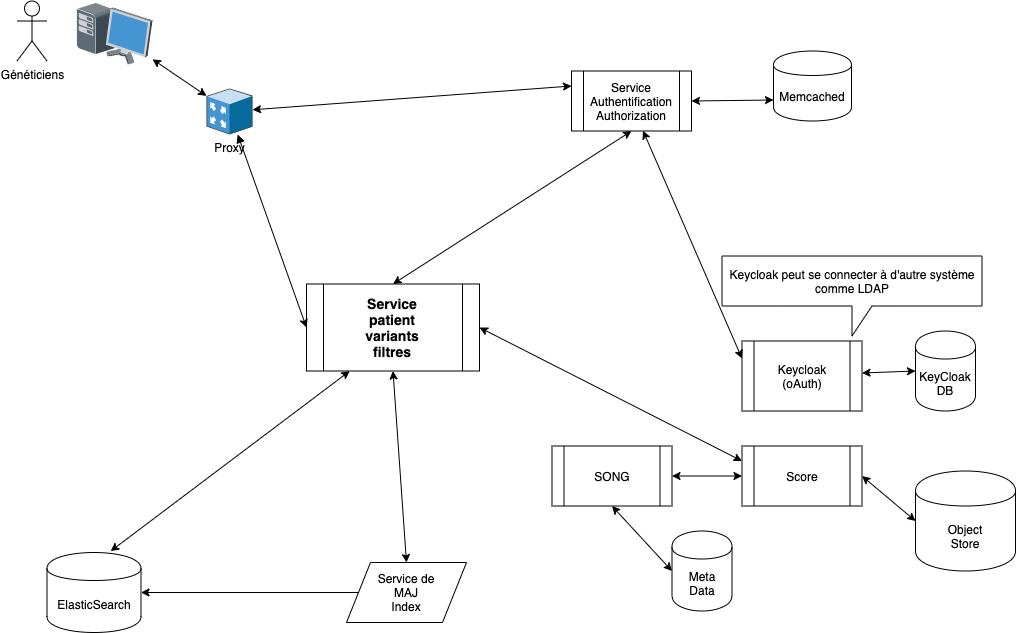

The diagram above was exported from draw.io. Its source (the exported page's mxGraphModel, read from the mxfile embedded in the PNG):
<mxGraphModel dx="1149" dy="676" grid="1" gridSize="10" guides="1" tooltips="1" connect="1" arrows="1" fold="1" page="1" pageScale="1" pageWidth="1100" pageHeight="850" math="0" shadow="0">
  <root>
    <mxCell id="1_woaSPxrWBwMyF_BGyo-0" />
    <mxCell id="1_woaSPxrWBwMyF_BGyo-1" parent="1_woaSPxrWBwMyF_BGyo-0" />
    <mxCell id="g3T8D_xlQK3DJ-g-3-8n-15" value="Généticiens" style="shape=umlActor;verticalLabelPosition=bottom;labelBackgroundColor=#ffffff;verticalAlign=top;html=1;outlineConnect=0;" parent="1_woaSPxrWBwMyF_BGyo-1" vertex="1">
      <mxGeometry x="50.5" y="118.5" width="30" height="60" as="geometry" />
    </mxCell>
    <mxCell id="PDfEiIHkXJ19-FBB_KrO-0" value="Keycloak&lt;br&gt;(oAuth)" style="shape=process;whiteSpace=wrap;html=1;backgroundOutline=1;" parent="1_woaSPxrWBwMyF_BGyo-1" vertex="1">
      <mxGeometry x="775.5" y="458.5" width="120" height="70" as="geometry" />
    </mxCell>
    <mxCell id="PDfEiIHkXJ19-FBB_KrO-1" value="ElasticSearch" style="shape=cylinder;whiteSpace=wrap;html=1;boundedLbl=1;backgroundOutline=1;" parent="1_woaSPxrWBwMyF_BGyo-1" vertex="1">
      <mxGeometry x="80.5" y="670" width="94" height="80" as="geometry" />
    </mxCell>
    <mxCell id="PDfEiIHkXJ19-FBB_KrO-2" value="KeyCloak&lt;br&gt;DB" style="shape=cylinder;whiteSpace=wrap;html=1;boundedLbl=1;backgroundOutline=1;" parent="1_woaSPxrWBwMyF_BGyo-1" vertex="1">
      <mxGeometry x="949" y="448.5" width="60" height="80" as="geometry" />
    </mxCell>
    <mxCell id="PDfEiIHkXJ19-FBB_KrO-3" value="Memcached" style="shape=cylinder;whiteSpace=wrap;html=1;boundedLbl=1;backgroundOutline=1;" parent="1_woaSPxrWBwMyF_BGyo-1" vertex="1">
      <mxGeometry x="807" y="168.5" width="78" height="70" as="geometry" />
    </mxCell>
    <mxCell id="PDfEiIHkXJ19-FBB_KrO-4" value="" style="endArrow=classic;startArrow=classic;html=1;entryX=0.596;entryY=0.995;entryDx=0;entryDy=0;entryPerimeter=0;exitX=0;exitY=0.25;exitDx=0;exitDy=0;" parent="1_woaSPxrWBwMyF_BGyo-1" source="PDfEiIHkXJ19-FBB_KrO-0" target="PDfEiIHkXJ19-FBB_KrO-5" edge="1">
      <mxGeometry width="50" height="50" relative="1" as="geometry">
        <mxPoint x="738.5" y="728.5" as="sourcePoint" />
        <mxPoint x="685" y="410.53999999999996" as="targetPoint" />
      </mxGeometry>
    </mxCell>
    <mxCell id="PDfEiIHkXJ19-FBB_KrO-5" value="Service&lt;br&gt;Authentification&lt;br&gt;Authorization" style="shape=process;whiteSpace=wrap;html=1;backgroundOutline=1;fontSize=12;" parent="1_woaSPxrWBwMyF_BGyo-1" vertex="1">
      <mxGeometry x="605" y="188.5" width="120" height="60" as="geometry" />
    </mxCell>
    <mxCell id="PDfEiIHkXJ19-FBB_KrO-6" value="" style="endArrow=classic;startArrow=classic;html=1;entryX=1;entryY=0.5;entryDx=0;entryDy=0;exitX=0;exitY=0.7;exitDx=0;exitDy=0;" parent="1_woaSPxrWBwMyF_BGyo-1" source="PDfEiIHkXJ19-FBB_KrO-3" target="PDfEiIHkXJ19-FBB_KrO-5" edge="1">
      <mxGeometry width="50" height="50" relative="1" as="geometry">
        <mxPoint x="768.5" y="468.5" as="sourcePoint" />
        <mxPoint x="630.52" y="348.1999999999998" as="targetPoint" />
      </mxGeometry>
    </mxCell>
    <mxCell id="PDfEiIHkXJ19-FBB_KrO-7" value="" style="endArrow=classic;startArrow=classic;html=1;fontSize=12;entryX=0.5;entryY=1;entryDx=0;entryDy=0;exitX=0.5;exitY=0;exitDx=0;exitDy=0;" parent="1_woaSPxrWBwMyF_BGyo-1" source="PDfEiIHkXJ19-FBB_KrO-17" target="PDfEiIHkXJ19-FBB_KrO-5" edge="1">
      <mxGeometry width="50" height="50" relative="1" as="geometry">
        <mxPoint x="402.5" y="448.5" as="sourcePoint" />
        <mxPoint x="69" y="758.5" as="targetPoint" />
      </mxGeometry>
    </mxCell>
    <mxCell id="PDfEiIHkXJ19-FBB_KrO-12" value="" style="endArrow=classic;startArrow=classic;html=1;entryX=1;entryY=0.5;entryDx=0;entryDy=0;exitX=0;exitY=0.5;exitDx=0;exitDy=0;" parent="1_woaSPxrWBwMyF_BGyo-1" source="PDfEiIHkXJ19-FBB_KrO-2" edge="1">
      <mxGeometry width="50" height="50" relative="1" as="geometry">
        <mxPoint x="932" y="498.5" as="sourcePoint" />
        <mxPoint x="895.5" y="490.5" as="targetPoint" />
      </mxGeometry>
    </mxCell>
    <mxCell id="PDfEiIHkXJ19-FBB_KrO-13" value="Keycloak peut se connecter à d'autre système comme LDAP" style="shape=callout;whiteSpace=wrap;html=1;perimeter=calloutPerimeter;" parent="1_woaSPxrWBwMyF_BGyo-1" vertex="1">
      <mxGeometry x="755.5" y="373.5" width="260" height="80" as="geometry" />
    </mxCell>
    <mxCell id="PDfEiIHkXJ19-FBB_KrO-14" value="" style="endArrow=classic;startArrow=classic;html=1;entryX=0.25;entryY=1;entryDx=0;entryDy=0;exitX=0.677;exitY=-0.017;exitDx=0;exitDy=0;exitPerimeter=0;" parent="1_woaSPxrWBwMyF_BGyo-1" source="PDfEiIHkXJ19-FBB_KrO-1" target="PDfEiIHkXJ19-FBB_KrO-17" edge="1">
      <mxGeometry width="50" height="50" relative="1" as="geometry">
        <mxPoint x="369" y="588.5" as="sourcePoint" />
        <mxPoint x="335.5400000000002" y="478.5" as="targetPoint" />
      </mxGeometry>
    </mxCell>
    <mxCell id="PDfEiIHkXJ19-FBB_KrO-15" value="" style="endArrow=classic;startArrow=classic;html=1;entryX=0;entryY=0.25;entryDx=0;entryDy=0;" parent="1_woaSPxrWBwMyF_BGyo-1" source="eR9c_TSQZDpx8fl93Ubf-1" target="PDfEiIHkXJ19-FBB_KrO-5" edge="1">
      <mxGeometry width="50" height="50" relative="1" as="geometry">
        <mxPoint x="95.5" y="148.5" as="sourcePoint" />
        <mxPoint x="395.5" y="228.5" as="targetPoint" />
      </mxGeometry>
    </mxCell>
    <mxCell id="PDfEiIHkXJ19-FBB_KrO-17" value="&lt;font style=&quot;font-size: 14px&quot;&gt;&lt;b&gt;Service&lt;br&gt;patient&lt;br&gt;variants&lt;br&gt;filtres&lt;/b&gt;&lt;/font&gt;" style="shape=process;whiteSpace=wrap;html=1;backgroundOutline=1;fontSize=12;" parent="1_woaSPxrWBwMyF_BGyo-1" vertex="1">
      <mxGeometry x="340" y="401.5" width="173" height="87" as="geometry" />
    </mxCell>
    <mxCell id="PDfEiIHkXJ19-FBB_KrO-18" value="" style="endArrow=classic;html=1;entryX=0;entryY=0.5;entryDx=0;entryDy=0;startArrow=block;startFill=1;" parent="1_woaSPxrWBwMyF_BGyo-1" source="eR9c_TSQZDpx8fl93Ubf-1" target="PDfEiIHkXJ19-FBB_KrO-17" edge="1">
      <mxGeometry width="50" height="50" relative="1" as="geometry">
        <mxPoint x="95.5" y="168.5" as="sourcePoint" />
        <mxPoint x="125.5" y="678.5" as="targetPoint" />
      </mxGeometry>
    </mxCell>
    <mxCell id="PDfEiIHkXJ19-FBB_KrO-19" value="SONG" style="shape=process;whiteSpace=wrap;html=1;backgroundOutline=1;" parent="1_woaSPxrWBwMyF_BGyo-1" vertex="1">
      <mxGeometry x="585.5" y="563.5" width="120" height="60" as="geometry" />
    </mxCell>
    <mxCell id="PDfEiIHkXJ19-FBB_KrO-20" value="Score" style="shape=process;whiteSpace=wrap;html=1;backgroundOutline=1;" parent="1_woaSPxrWBwMyF_BGyo-1" vertex="1">
      <mxGeometry x="775.5" y="563.5" width="120" height="60" as="geometry" />
    </mxCell>
    <mxCell id="PDfEiIHkXJ19-FBB_KrO-21" value="Object&lt;br&gt;Store" style="shape=cylinder;whiteSpace=wrap;html=1;boundedLbl=1;backgroundOutline=1;" parent="1_woaSPxrWBwMyF_BGyo-1" vertex="1">
      <mxGeometry x="949" y="588.5" width="100" height="100" as="geometry" />
    </mxCell>
    <mxCell id="PDfEiIHkXJ19-FBB_KrO-22" value="Meta&lt;br&gt;Data" style="shape=cylinder;whiteSpace=wrap;html=1;boundedLbl=1;backgroundOutline=1;" parent="1_woaSPxrWBwMyF_BGyo-1" vertex="1">
      <mxGeometry x="705.5" y="648.5" width="60" height="80" as="geometry" />
    </mxCell>
    <mxCell id="PDfEiIHkXJ19-FBB_KrO-24" value="" style="endArrow=classic;startArrow=classic;html=1;entryX=1;entryY=0.5;entryDx=0;entryDy=0;exitX=0;exitY=0.25;exitDx=0;exitDy=0;" parent="1_woaSPxrWBwMyF_BGyo-1" source="PDfEiIHkXJ19-FBB_KrO-20" target="PDfEiIHkXJ19-FBB_KrO-17" edge="1">
      <mxGeometry width="50" height="50" relative="1" as="geometry">
        <mxPoint x="646.98" y="574.9399999999998" as="sourcePoint" />
        <mxPoint x="535.1800000000001" y="458.44000000000005" as="targetPoint" />
      </mxGeometry>
    </mxCell>
    <mxCell id="PDfEiIHkXJ19-FBB_KrO-25" value="" style="endArrow=classic;startArrow=classic;html=1;entryX=0.5;entryY=1;entryDx=0;entryDy=0;exitX=0;exitY=0.5;exitDx=0;exitDy=0;" parent="1_woaSPxrWBwMyF_BGyo-1" source="PDfEiIHkXJ19-FBB_KrO-22" target="PDfEiIHkXJ19-FBB_KrO-19" edge="1">
      <mxGeometry width="50" height="50" relative="1" as="geometry">
        <mxPoint x="45.5" y="828.5" as="sourcePoint" />
        <mxPoint x="95.5" y="778.5" as="targetPoint" />
      </mxGeometry>
    </mxCell>
    <mxCell id="PDfEiIHkXJ19-FBB_KrO-26" value="" style="endArrow=classic;startArrow=classic;html=1;entryX=0;entryY=0.5;entryDx=0;entryDy=0;exitX=1;exitY=0.5;exitDx=0;exitDy=0;" parent="1_woaSPxrWBwMyF_BGyo-1" source="PDfEiIHkXJ19-FBB_KrO-19" target="PDfEiIHkXJ19-FBB_KrO-20" edge="1">
      <mxGeometry width="50" height="50" relative="1" as="geometry">
        <mxPoint x="45.5" y="828.5" as="sourcePoint" />
        <mxPoint x="95.5" y="778.5" as="targetPoint" />
      </mxGeometry>
    </mxCell>
    <mxCell id="PDfEiIHkXJ19-FBB_KrO-27" value="" style="endArrow=classic;startArrow=classic;html=1;entryX=1;entryY=0.5;entryDx=0;entryDy=0;exitX=0;exitY=0.5;exitDx=0;exitDy=0;" parent="1_woaSPxrWBwMyF_BGyo-1" source="PDfEiIHkXJ19-FBB_KrO-21" target="PDfEiIHkXJ19-FBB_KrO-20" edge="1">
      <mxGeometry width="50" height="50" relative="1" as="geometry">
        <mxPoint x="45.5" y="828.5" as="sourcePoint" />
        <mxPoint x="95.5" y="778.5" as="targetPoint" />
      </mxGeometry>
    </mxCell>
    <mxCell id="7UJPrJ6v4OAY0xCKVShm-0" value="" style="edgeStyle=orthogonalEdgeStyle;rounded=0;orthogonalLoop=1;jettySize=auto;html=1;fontSize=12;entryX=1;entryY=0.5;entryDx=0;entryDy=0;" parent="1_woaSPxrWBwMyF_BGyo-1" source="7UJPrJ6v4OAY0xCKVShm-1" target="PDfEiIHkXJ19-FBB_KrO-1" edge="1">
      <mxGeometry relative="1" as="geometry">
        <mxPoint x="174.5" y="710" as="targetPoint" />
      </mxGeometry>
    </mxCell>
    <mxCell id="7UJPrJ6v4OAY0xCKVShm-1" value="Service de&lt;br&gt;MAJ&lt;br&gt;Index" style="shape=parallelogram;perimeter=parallelogramPerimeter;whiteSpace=wrap;html=1;fontSize=12;" parent="1_woaSPxrWBwMyF_BGyo-1" vertex="1">
      <mxGeometry x="380" y="680" width="120" height="60" as="geometry" />
    </mxCell>
    <mxCell id="7UJPrJ6v4OAY0xCKVShm-2" value="" style="endArrow=classic;startArrow=classic;html=1;entryX=0.5;entryY=1;entryDx=0;entryDy=0;exitX=0.5;exitY=0;exitDx=0;exitDy=0;" parent="1_woaSPxrWBwMyF_BGyo-1" source="7UJPrJ6v4OAY0xCKVShm-1" target="PDfEiIHkXJ19-FBB_KrO-17" edge="1">
      <mxGeometry width="50" height="50" relative="1" as="geometry">
        <mxPoint x="40" y="820" as="sourcePoint" />
        <mxPoint x="90" y="770" as="targetPoint" />
      </mxGeometry>
    </mxCell>
    <mxCell id="eR9c_TSQZDpx8fl93Ubf-0" value="" style="group" parent="1_woaSPxrWBwMyF_BGyo-1" vertex="1" connectable="0">
      <mxGeometry x="110" y="120" width="176" height="132" as="geometry" />
    </mxCell>
    <mxCell id="eR9c_TSQZDpx8fl93Ubf-1" value="Proxy" style="shadow=0;dashed=0;html=1;labelPosition=center;verticalLabelPosition=bottom;verticalAlign=top;align=center;outlineConnect=0;shape=mxgraph.veeam.3d.proxy_appliance;" parent="eR9c_TSQZDpx8fl93Ubf-0" vertex="1">
      <mxGeometry x="130" y="86" width="46" height="46" as="geometry" />
    </mxCell>
    <mxCell id="eR9c_TSQZDpx8fl93Ubf-2" value="" style="shadow=0;dashed=0;html=1;labelPosition=center;verticalLabelPosition=bottom;verticalAlign=top;align=center;outlineConnect=0;shape=mxgraph.veeam.3d.workstation;" parent="eR9c_TSQZDpx8fl93Ubf-0" vertex="1">
      <mxGeometry width="76" height="62" as="geometry" />
    </mxCell>
    <mxCell id="eR9c_TSQZDpx8fl93Ubf-3" value="" style="endArrow=classic;startArrow=classic;html=1;" parent="eR9c_TSQZDpx8fl93Ubf-0" source="eR9c_TSQZDpx8fl93Ubf-1" target="eR9c_TSQZDpx8fl93Ubf-2" edge="1">
      <mxGeometry width="50" height="50" relative="1" as="geometry">
        <mxPoint x="143.5" y="209" as="sourcePoint" />
        <mxPoint x="158.01666666666665" y="142" as="targetPoint" />
      </mxGeometry>
    </mxCell>
  </root>
</mxGraphModel>